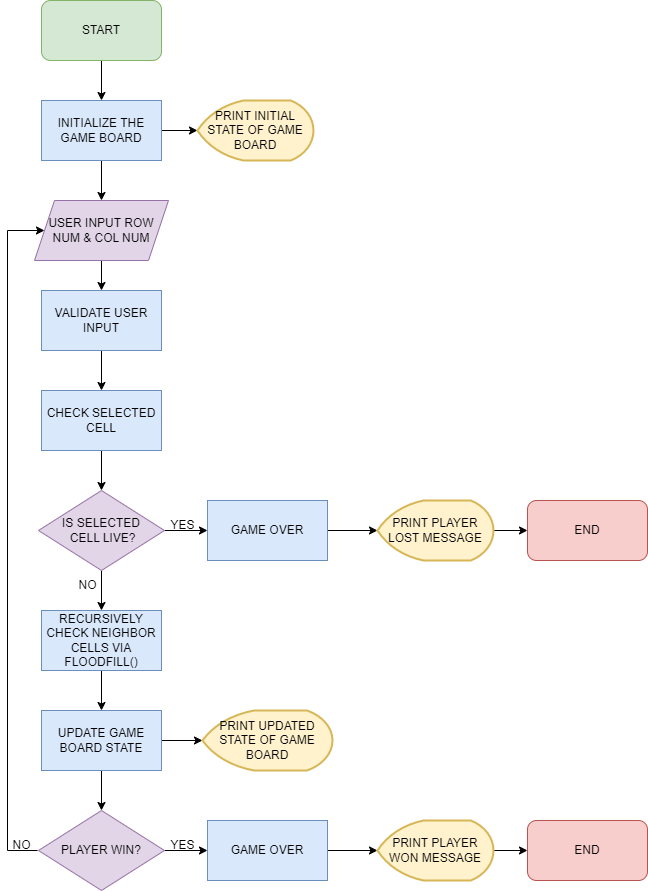

The diagram above was exported from draw.io. Its source (the exported page's mxGraphModel, read from the mxfile embedded in the PNG):
<mxGraphModel dx="950" dy="979" grid="1" gridSize="10" guides="1" tooltips="1" connect="1" arrows="1" fold="1" page="1" pageScale="1" pageWidth="827" pageHeight="1169" math="0" shadow="0">
  <root>
    <mxCell id="WIyWlLk6GJQsqaUBKTNV-0" />
    <mxCell id="WIyWlLk6GJQsqaUBKTNV-1" parent="WIyWlLk6GJQsqaUBKTNV-0" />
    <mxCell id="3cB6K6dOmv27-7dOXJNh-2" style="edgeStyle=orthogonalEdgeStyle;rounded=0;orthogonalLoop=1;jettySize=auto;html=1;entryX=0.5;entryY=0;entryDx=0;entryDy=0;" parent="WIyWlLk6GJQsqaUBKTNV-1" source="3cB6K6dOmv27-7dOXJNh-0" target="3cB6K6dOmv27-7dOXJNh-1" edge="1">
      <mxGeometry relative="1" as="geometry" />
    </mxCell>
    <mxCell id="3cB6K6dOmv27-7dOXJNh-0" value="START" style="rounded=1;whiteSpace=wrap;html=1;fillColor=#d5e8d4;strokeColor=#82b366;" parent="WIyWlLk6GJQsqaUBKTNV-1" vertex="1">
      <mxGeometry x="354" width="120" height="60" as="geometry" />
    </mxCell>
    <mxCell id="3cB6K6dOmv27-7dOXJNh-9" style="edgeStyle=orthogonalEdgeStyle;rounded=0;orthogonalLoop=1;jettySize=auto;html=1;entryX=0;entryY=0.5;entryDx=0;entryDy=0;entryPerimeter=0;" parent="WIyWlLk6GJQsqaUBKTNV-1" source="3cB6K6dOmv27-7dOXJNh-1" target="3cB6K6dOmv27-7dOXJNh-5" edge="1">
      <mxGeometry relative="1" as="geometry" />
    </mxCell>
    <mxCell id="3cB6K6dOmv27-7dOXJNh-12" style="edgeStyle=orthogonalEdgeStyle;rounded=0;orthogonalLoop=1;jettySize=auto;html=1;entryX=0.5;entryY=0;entryDx=0;entryDy=0;" parent="WIyWlLk6GJQsqaUBKTNV-1" source="3cB6K6dOmv27-7dOXJNh-1" target="3cB6K6dOmv27-7dOXJNh-10" edge="1">
      <mxGeometry relative="1" as="geometry" />
    </mxCell>
    <mxCell id="3cB6K6dOmv27-7dOXJNh-1" value="INITIALIZE THE GAME BOARD" style="rounded=0;whiteSpace=wrap;html=1;fillColor=#dae8fc;strokeColor=#6c8ebf;" parent="WIyWlLk6GJQsqaUBKTNV-1" vertex="1">
      <mxGeometry x="354" y="100" width="120" height="60" as="geometry" />
    </mxCell>
    <mxCell id="3cB6K6dOmv27-7dOXJNh-5" value="PRINT INITIAL STATE OF GAME BOARD" style="strokeWidth=2;html=1;shape=mxgraph.flowchart.display;whiteSpace=wrap;fillColor=#fff2cc;strokeColor=#d6b656;" parent="WIyWlLk6GJQsqaUBKTNV-1" vertex="1">
      <mxGeometry x="510" y="100" width="116" height="60" as="geometry" />
    </mxCell>
    <mxCell id="3cB6K6dOmv27-7dOXJNh-14" style="edgeStyle=orthogonalEdgeStyle;rounded=0;orthogonalLoop=1;jettySize=auto;html=1;entryX=0.5;entryY=0;entryDx=0;entryDy=0;" parent="WIyWlLk6GJQsqaUBKTNV-1" source="3cB6K6dOmv27-7dOXJNh-10" target="3cB6K6dOmv27-7dOXJNh-13" edge="1">
      <mxGeometry relative="1" as="geometry" />
    </mxCell>
    <mxCell id="3cB6K6dOmv27-7dOXJNh-10" value="USER INPUT ROW NUM &amp;amp; COL NUM" style="shape=parallelogram;perimeter=parallelogramPerimeter;whiteSpace=wrap;html=1;fixedSize=1;fillColor=#e1d5e7;strokeColor=#9673a6;" parent="WIyWlLk6GJQsqaUBKTNV-1" vertex="1">
      <mxGeometry x="347" y="200" width="134" height="60" as="geometry" />
    </mxCell>
    <mxCell id="3cB6K6dOmv27-7dOXJNh-16" style="edgeStyle=orthogonalEdgeStyle;rounded=0;orthogonalLoop=1;jettySize=auto;html=1;entryX=0.5;entryY=0;entryDx=0;entryDy=0;" parent="WIyWlLk6GJQsqaUBKTNV-1" source="3cB6K6dOmv27-7dOXJNh-13" target="3cB6K6dOmv27-7dOXJNh-15" edge="1">
      <mxGeometry relative="1" as="geometry" />
    </mxCell>
    <mxCell id="3cB6K6dOmv27-7dOXJNh-13" value="VALIDATE USER INPUT" style="rounded=0;whiteSpace=wrap;html=1;fillColor=#dae8fc;strokeColor=#6c8ebf;" parent="WIyWlLk6GJQsqaUBKTNV-1" vertex="1">
      <mxGeometry x="354" y="290" width="120" height="60" as="geometry" />
    </mxCell>
    <mxCell id="3cB6K6dOmv27-7dOXJNh-18" style="edgeStyle=orthogonalEdgeStyle;rounded=0;orthogonalLoop=1;jettySize=auto;html=1;entryX=0.5;entryY=0;entryDx=0;entryDy=0;" parent="WIyWlLk6GJQsqaUBKTNV-1" source="3cB6K6dOmv27-7dOXJNh-15" target="3cB6K6dOmv27-7dOXJNh-17" edge="1">
      <mxGeometry relative="1" as="geometry" />
    </mxCell>
    <mxCell id="3cB6K6dOmv27-7dOXJNh-15" value="CHECK SELECTED CELL" style="rounded=0;whiteSpace=wrap;html=1;fillColor=#dae8fc;strokeColor=#6c8ebf;" parent="WIyWlLk6GJQsqaUBKTNV-1" vertex="1">
      <mxGeometry x="354" y="390" width="120" height="60" as="geometry" />
    </mxCell>
    <mxCell id="3cB6K6dOmv27-7dOXJNh-20" style="edgeStyle=orthogonalEdgeStyle;rounded=0;orthogonalLoop=1;jettySize=auto;html=1;entryX=0;entryY=0.5;entryDx=0;entryDy=0;" parent="WIyWlLk6GJQsqaUBKTNV-1" source="3cB6K6dOmv27-7dOXJNh-17" target="3cB6K6dOmv27-7dOXJNh-19" edge="1">
      <mxGeometry relative="1" as="geometry" />
    </mxCell>
    <mxCell id="0GkDIpGNQNlBwchXrW_H-1" style="edgeStyle=orthogonalEdgeStyle;rounded=0;orthogonalLoop=1;jettySize=auto;html=1;entryX=0.5;entryY=0;entryDx=0;entryDy=0;" edge="1" parent="WIyWlLk6GJQsqaUBKTNV-1" source="3cB6K6dOmv27-7dOXJNh-17" target="0GkDIpGNQNlBwchXrW_H-0">
      <mxGeometry relative="1" as="geometry" />
    </mxCell>
    <mxCell id="3cB6K6dOmv27-7dOXJNh-17" value="IS SELECTED&lt;br&gt;&amp;nbsp;CELL LIVE?" style="rhombus;whiteSpace=wrap;html=1;fillColor=#e1d5e7;strokeColor=#9673a6;" parent="WIyWlLk6GJQsqaUBKTNV-1" vertex="1">
      <mxGeometry x="351" y="490" width="126" height="80" as="geometry" />
    </mxCell>
    <mxCell id="3cB6K6dOmv27-7dOXJNh-22" style="edgeStyle=orthogonalEdgeStyle;rounded=0;orthogonalLoop=1;jettySize=auto;html=1;entryX=0;entryY=0.5;entryDx=0;entryDy=0;entryPerimeter=0;" parent="WIyWlLk6GJQsqaUBKTNV-1" source="3cB6K6dOmv27-7dOXJNh-19" target="3cB6K6dOmv27-7dOXJNh-21" edge="1">
      <mxGeometry relative="1" as="geometry" />
    </mxCell>
    <mxCell id="3cB6K6dOmv27-7dOXJNh-19" value="GAME OVER" style="rounded=0;whiteSpace=wrap;html=1;fillColor=#dae8fc;strokeColor=#6c8ebf;" parent="WIyWlLk6GJQsqaUBKTNV-1" vertex="1">
      <mxGeometry x="520" y="500" width="120" height="60" as="geometry" />
    </mxCell>
    <mxCell id="3cB6K6dOmv27-7dOXJNh-45" style="edgeStyle=orthogonalEdgeStyle;rounded=0;orthogonalLoop=1;jettySize=auto;html=1;entryX=0;entryY=0.5;entryDx=0;entryDy=0;" parent="WIyWlLk6GJQsqaUBKTNV-1" source="3cB6K6dOmv27-7dOXJNh-21" target="3cB6K6dOmv27-7dOXJNh-44" edge="1">
      <mxGeometry relative="1" as="geometry" />
    </mxCell>
    <mxCell id="3cB6K6dOmv27-7dOXJNh-21" value="PRINT PLAYER LOST MESSAGE" style="strokeWidth=2;html=1;shape=mxgraph.flowchart.display;whiteSpace=wrap;fillColor=#fff2cc;strokeColor=#d6b656;" parent="WIyWlLk6GJQsqaUBKTNV-1" vertex="1">
      <mxGeometry x="690" y="500" width="116" height="60" as="geometry" />
    </mxCell>
    <mxCell id="3cB6K6dOmv27-7dOXJNh-24" value="YES" style="text;html=1;align=center;verticalAlign=middle;resizable=0;points=[];autosize=1;strokeColor=none;fillColor=none;" parent="WIyWlLk6GJQsqaUBKTNV-1" vertex="1">
      <mxGeometry x="470" y="510" width="50" height="30" as="geometry" />
    </mxCell>
    <mxCell id="3cB6K6dOmv27-7dOXJNh-29" style="edgeStyle=orthogonalEdgeStyle;rounded=0;orthogonalLoop=1;jettySize=auto;html=1;entryX=0;entryY=0.5;entryDx=0;entryDy=0;entryPerimeter=0;" parent="WIyWlLk6GJQsqaUBKTNV-1" source="3cB6K6dOmv27-7dOXJNh-25" target="3cB6K6dOmv27-7dOXJNh-28" edge="1">
      <mxGeometry relative="1" as="geometry" />
    </mxCell>
    <mxCell id="0GkDIpGNQNlBwchXrW_H-3" style="edgeStyle=orthogonalEdgeStyle;rounded=0;orthogonalLoop=1;jettySize=auto;html=1;entryX=0.5;entryY=0;entryDx=0;entryDy=0;" edge="1" parent="WIyWlLk6GJQsqaUBKTNV-1" source="3cB6K6dOmv27-7dOXJNh-25" target="3cB6K6dOmv27-7dOXJNh-30">
      <mxGeometry relative="1" as="geometry" />
    </mxCell>
    <mxCell id="3cB6K6dOmv27-7dOXJNh-25" value="UPDATE GAME BOARD STATE" style="rounded=0;whiteSpace=wrap;html=1;fillColor=#dae8fc;strokeColor=#6c8ebf;" parent="WIyWlLk6GJQsqaUBKTNV-1" vertex="1">
      <mxGeometry x="354" y="710" width="120" height="60" as="geometry" />
    </mxCell>
    <mxCell id="3cB6K6dOmv27-7dOXJNh-27" value="NO" style="text;html=1;align=center;verticalAlign=middle;resizable=0;points=[];autosize=1;strokeColor=none;fillColor=none;" parent="WIyWlLk6GJQsqaUBKTNV-1" vertex="1">
      <mxGeometry x="314" y="830" width="40" height="30" as="geometry" />
    </mxCell>
    <mxCell id="3cB6K6dOmv27-7dOXJNh-28" value="PRINT UPDATED STATE OF GAME BOARD" style="strokeWidth=2;html=1;shape=mxgraph.flowchart.display;whiteSpace=wrap;fillColor=#fff2cc;strokeColor=#d6b656;" parent="WIyWlLk6GJQsqaUBKTNV-1" vertex="1">
      <mxGeometry x="515" y="710" width="130" height="60" as="geometry" />
    </mxCell>
    <mxCell id="3cB6K6dOmv27-7dOXJNh-35" style="edgeStyle=orthogonalEdgeStyle;rounded=0;orthogonalLoop=1;jettySize=auto;html=1;entryX=0;entryY=0.5;entryDx=0;entryDy=0;" parent="WIyWlLk6GJQsqaUBKTNV-1" source="3cB6K6dOmv27-7dOXJNh-30" target="3cB6K6dOmv27-7dOXJNh-33" edge="1">
      <mxGeometry relative="1" as="geometry" />
    </mxCell>
    <mxCell id="3cB6K6dOmv27-7dOXJNh-30" value="PLAYER WIN?" style="rhombus;whiteSpace=wrap;html=1;fillColor=#e1d5e7;strokeColor=#9673a6;" parent="WIyWlLk6GJQsqaUBKTNV-1" vertex="1">
      <mxGeometry x="351" y="810" width="126" height="80" as="geometry" />
    </mxCell>
    <mxCell id="3cB6K6dOmv27-7dOXJNh-32" style="edgeStyle=orthogonalEdgeStyle;rounded=0;orthogonalLoop=1;jettySize=auto;html=1;entryX=0;entryY=0.5;entryDx=0;entryDy=0;entryPerimeter=0;" parent="WIyWlLk6GJQsqaUBKTNV-1" source="3cB6K6dOmv27-7dOXJNh-33" target="3cB6K6dOmv27-7dOXJNh-34" edge="1">
      <mxGeometry relative="1" as="geometry" />
    </mxCell>
    <mxCell id="3cB6K6dOmv27-7dOXJNh-33" value="GAME OVER" style="rounded=0;whiteSpace=wrap;html=1;fillColor=#dae8fc;strokeColor=#6c8ebf;" parent="WIyWlLk6GJQsqaUBKTNV-1" vertex="1">
      <mxGeometry x="520" y="820" width="120" height="60" as="geometry" />
    </mxCell>
    <mxCell id="3cB6K6dOmv27-7dOXJNh-47" style="edgeStyle=orthogonalEdgeStyle;rounded=0;orthogonalLoop=1;jettySize=auto;html=1;entryX=0;entryY=0.5;entryDx=0;entryDy=0;" parent="WIyWlLk6GJQsqaUBKTNV-1" source="3cB6K6dOmv27-7dOXJNh-34" target="3cB6K6dOmv27-7dOXJNh-46" edge="1">
      <mxGeometry relative="1" as="geometry" />
    </mxCell>
    <mxCell id="3cB6K6dOmv27-7dOXJNh-34" value="PRINT PLAYER WON MESSAGE" style="strokeWidth=2;html=1;shape=mxgraph.flowchart.display;whiteSpace=wrap;fillColor=#fff2cc;strokeColor=#d6b656;" parent="WIyWlLk6GJQsqaUBKTNV-1" vertex="1">
      <mxGeometry x="690" y="820" width="116" height="60" as="geometry" />
    </mxCell>
    <mxCell id="3cB6K6dOmv27-7dOXJNh-36" value="YES" style="text;html=1;align=center;verticalAlign=middle;resizable=0;points=[];autosize=1;strokeColor=none;fillColor=none;" parent="WIyWlLk6GJQsqaUBKTNV-1" vertex="1">
      <mxGeometry x="470" y="830" width="50" height="30" as="geometry" />
    </mxCell>
    <mxCell id="3cB6K6dOmv27-7dOXJNh-40" value="" style="endArrow=none;html=1;rounded=0;" parent="WIyWlLk6GJQsqaUBKTNV-1" edge="1">
      <mxGeometry width="50" height="50" relative="1" as="geometry">
        <mxPoint x="320" y="850" as="sourcePoint" />
        <mxPoint x="320" y="230" as="targetPoint" />
      </mxGeometry>
    </mxCell>
    <mxCell id="3cB6K6dOmv27-7dOXJNh-41" value="" style="endArrow=classic;html=1;rounded=0;entryX=0;entryY=0.5;entryDx=0;entryDy=0;" parent="WIyWlLk6GJQsqaUBKTNV-1" target="3cB6K6dOmv27-7dOXJNh-10" edge="1">
      <mxGeometry width="50" height="50" relative="1" as="geometry">
        <mxPoint x="320" y="230" as="sourcePoint" />
        <mxPoint x="440" y="380" as="targetPoint" />
      </mxGeometry>
    </mxCell>
    <mxCell id="3cB6K6dOmv27-7dOXJNh-42" value="NO" style="text;html=1;align=center;verticalAlign=middle;resizable=0;points=[];autosize=1;strokeColor=none;fillColor=none;" parent="WIyWlLk6GJQsqaUBKTNV-1" vertex="1">
      <mxGeometry x="380" y="570" width="40" height="30" as="geometry" />
    </mxCell>
    <mxCell id="3cB6K6dOmv27-7dOXJNh-43" value="" style="endArrow=none;html=1;rounded=0;" parent="WIyWlLk6GJQsqaUBKTNV-1" edge="1">
      <mxGeometry width="50" height="50" relative="1" as="geometry">
        <mxPoint x="320" y="850" as="sourcePoint" />
        <mxPoint x="350" y="850" as="targetPoint" />
      </mxGeometry>
    </mxCell>
    <mxCell id="3cB6K6dOmv27-7dOXJNh-44" value="END" style="rounded=1;whiteSpace=wrap;html=1;fillColor=#f8cecc;strokeColor=#b85450;" parent="WIyWlLk6GJQsqaUBKTNV-1" vertex="1">
      <mxGeometry x="840" y="500" width="120" height="60" as="geometry" />
    </mxCell>
    <mxCell id="3cB6K6dOmv27-7dOXJNh-46" value="END" style="rounded=1;whiteSpace=wrap;html=1;fillColor=#f8cecc;strokeColor=#b85450;" parent="WIyWlLk6GJQsqaUBKTNV-1" vertex="1">
      <mxGeometry x="840" y="820" width="120" height="60" as="geometry" />
    </mxCell>
    <mxCell id="0GkDIpGNQNlBwchXrW_H-2" style="edgeStyle=orthogonalEdgeStyle;rounded=0;orthogonalLoop=1;jettySize=auto;html=1;entryX=0.5;entryY=0;entryDx=0;entryDy=0;" edge="1" parent="WIyWlLk6GJQsqaUBKTNV-1" source="0GkDIpGNQNlBwchXrW_H-0" target="3cB6K6dOmv27-7dOXJNh-25">
      <mxGeometry relative="1" as="geometry" />
    </mxCell>
    <mxCell id="0GkDIpGNQNlBwchXrW_H-0" value="RECURSIVELY CHECK NEIGHBOR CELLS VIA FLOODFILL()" style="rounded=0;whiteSpace=wrap;html=1;fillColor=#dae8fc;strokeColor=#6c8ebf;" vertex="1" parent="WIyWlLk6GJQsqaUBKTNV-1">
      <mxGeometry x="354" y="610" width="120" height="60" as="geometry" />
    </mxCell>
  </root>
</mxGraphModel>